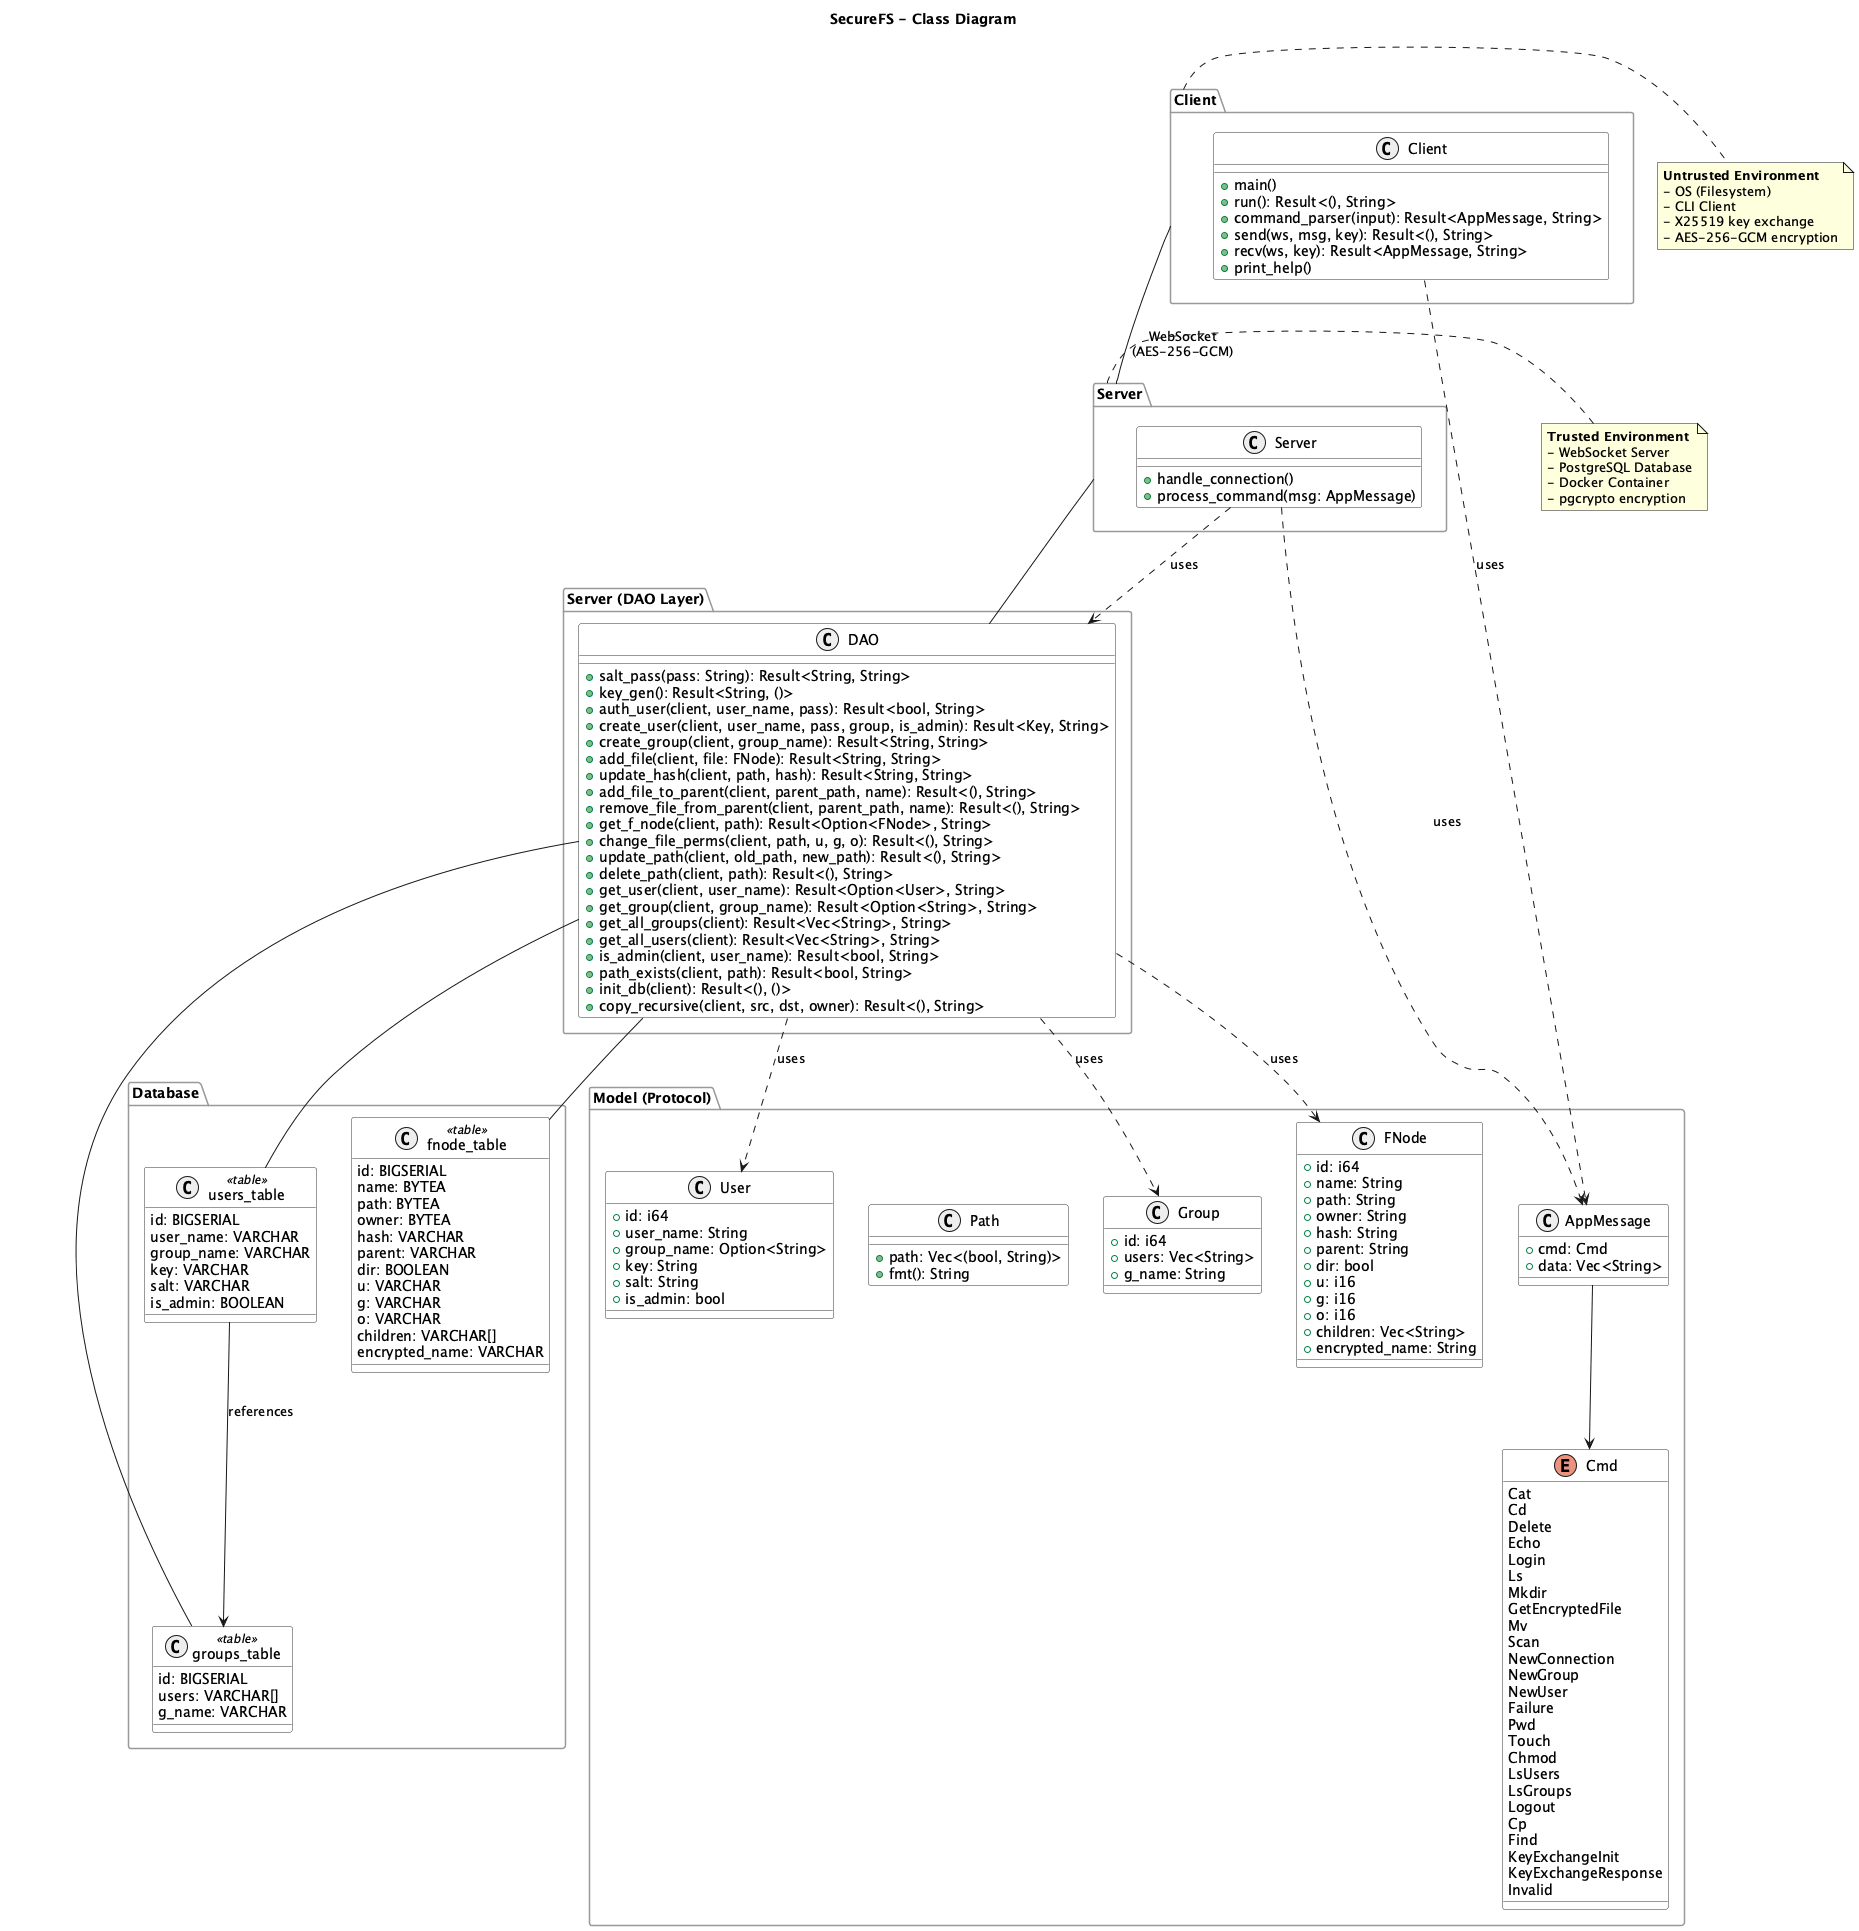

The diagram above was rendered by PlantUML. Its source (embedded in the PNG):
@startuml
skinparam backgroundColor white
skinparam classBackgroundColor white
skinparam classBorderColor #333333
skinparam packageBackgroundColor white
skinparam packageBorderColor #999999
skinparam stereotypeCBackgroundColor #EEEEEE

title SecureFS - Class Diagram

package "Model (Protocol)" {
  enum Cmd {
    Cat
    Cd
    Delete
    Echo
    Login
    Ls
    Mkdir
    GetEncryptedFile
    Mv
    Scan
    NewConnection
    NewGroup
    NewUser
    Failure
    Pwd
    Touch
    Chmod
    LsUsers
    LsGroups
    Logout
    Cp
    Find
    KeyExchangeInit
    KeyExchangeResponse
    Invalid
  }

  class AppMessage {
    +cmd: Cmd
    +data: Vec<String>
  }

  class Path {
    +path: Vec<(bool, String)>
    +fmt(): String
  }

  class FNode {
    +id: i64
    +name: String
    +path: String
    +owner: String
    +hash: String
    +parent: String
    +dir: bool
    +u: i16
    +g: i16
    +o: i16
    +children: Vec<String>
    +encrypted_name: String
  }

  class User {
    +id: i64
    +user_name: String
    +group_name: Option<String>
    +key: String
    +salt: String
    +is_admin: bool
  }

  class Group {
    +id: i64
    +users: Vec<String>
    +g_name: String
  }

  AppMessage --> Cmd
}

package "Server (DAO Layer)" {
  class DAO {
    +salt_pass(pass: String): Result<String, String>
    +key_gen(): Result<String, ()>
    +auth_user(client, user_name, pass): Result<bool, String>
    +create_user(client, user_name, pass, group, is_admin): Result<Key, String>
    +create_group(client, group_name): Result<String, String>
    +add_file(client, file: FNode): Result<String, String>
    +update_hash(client, path, hash): Result<String, String>
    +add_file_to_parent(client, parent_path, name): Result<(), String>
    +remove_file_from_parent(client, parent_path, name): Result<(), String>
    +get_f_node(client, path): Result<Option<FNode>, String>
    +change_file_perms(client, path, u, g, o): Result<(), String>
    +update_path(client, old_path, new_path): Result<(), String>
    +delete_path(client, path): Result<(), String>
    +get_user(client, user_name): Result<Option<User>, String>
    +get_group(client, group_name): Result<Option<String>, String>
    +get_all_groups(client): Result<Vec<String>, String>
    +get_all_users(client): Result<Vec<String>, String>
    +is_admin(client, user_name): Result<bool, String>
    +path_exists(client, path): Result<bool, String>
    +init_db(client): Result<(), ()>
    +copy_recursive(client, src, dst, owner): Result<(), String>
  }

  DAO ..> FNode : uses
  DAO ..> User : uses
  DAO ..> Group : uses
}

package "Database" {
  class fnode_table <<table>> {
    id: BIGSERIAL
    name: BYTEA
    path: BYTEA
    owner: BYTEA
    hash: VARCHAR
    parent: VARCHAR
    dir: BOOLEAN
    u: VARCHAR
    g: VARCHAR
    o: VARCHAR
    children: VARCHAR[]
    encrypted_name: VARCHAR
  }

  class users_table <<table>> {
    id: BIGSERIAL
    user_name: VARCHAR
    group_name: VARCHAR
    key: VARCHAR
    salt: VARCHAR
    is_admin: BOOLEAN
  }

  class groups_table <<table>> {
    id: BIGSERIAL
    users: VARCHAR[]
    g_name: VARCHAR
  }

  users_table --> groups_table : references
}

package "Client" {
  class Client {
    +main()
    +run(): Result<(), String>
    +command_parser(input): Result<AppMessage, String>
    +send(ws, msg, key): Result<(), String>
    +recv(ws, key): Result<AppMessage, String>
    +print_help()
  }

  Client ..> AppMessage : uses
}

package "Server" {
  class Server {
    +handle_connection()
    +process_command(msg: AppMessage)
  }

  Server ..> DAO : uses
  Server ..> AppMessage : uses
}

Client -- Server : WebSocket\n(AES-256-GCM)
Server -- DAO
DAO -- fnode_table
DAO -- users_table
DAO -- groups_table

note right of Client
  **Untrusted Environment**
  - OS (Filesystem)
  - CLI Client
  - X25519 key exchange
  - AES-256-GCM encryption
end note

note left of Server
  **Trusted Environment**
  - WebSocket Server
  - PostgreSQL Database
  - Docker Container
  - pgcrypto encryption
end note

@enduml